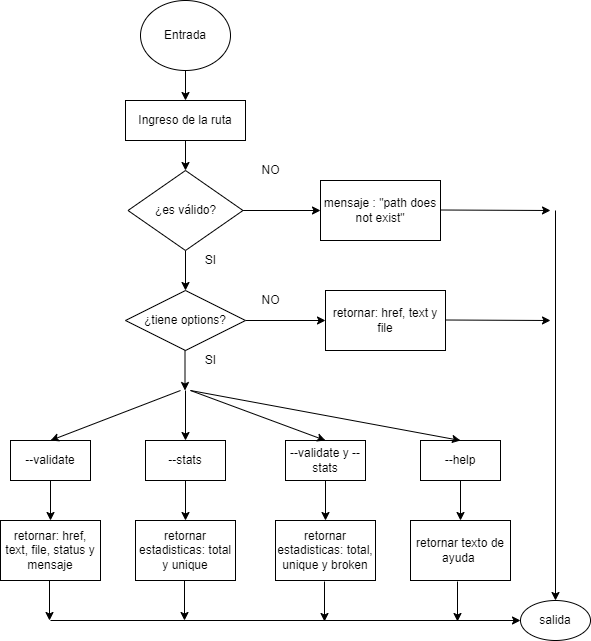

The diagram above was exported from draw.io. Its source (the exported page's mxGraphModel, read from the mxfile embedded in the PNG):
<mxGraphModel dx="862" dy="472" grid="1" gridSize="10" guides="1" tooltips="1" connect="1" arrows="1" fold="1" page="1" pageScale="1" pageWidth="827" pageHeight="1169" math="0" shadow="0">
  <root>
    <mxCell id="P0VZsIHKqdN9uzJddXL3-0" />
    <mxCell id="P0VZsIHKqdN9uzJddXL3-1" parent="P0VZsIHKqdN9uzJddXL3-0" />
    <mxCell id="P0VZsIHKqdN9uzJddXL3-4" value="" style="edgeStyle=orthogonalEdgeStyle;rounded=0;orthogonalLoop=1;jettySize=auto;html=1;" parent="P0VZsIHKqdN9uzJddXL3-1" source="P0VZsIHKqdN9uzJddXL3-2" target="P0VZsIHKqdN9uzJddXL3-3" edge="1">
      <mxGeometry relative="1" as="geometry" />
    </mxCell>
    <mxCell id="P0VZsIHKqdN9uzJddXL3-2" value="Entrada" style="ellipse;whiteSpace=wrap;html=1;" parent="P0VZsIHKqdN9uzJddXL3-1" vertex="1">
      <mxGeometry x="190" y="40" width="90" height="70" as="geometry" />
    </mxCell>
    <mxCell id="P0VZsIHKqdN9uzJddXL3-6" value="" style="edgeStyle=orthogonalEdgeStyle;rounded=0;orthogonalLoop=1;jettySize=auto;html=1;" parent="P0VZsIHKqdN9uzJddXL3-1" source="P0VZsIHKqdN9uzJddXL3-3" target="P0VZsIHKqdN9uzJddXL3-5" edge="1">
      <mxGeometry relative="1" as="geometry" />
    </mxCell>
    <mxCell id="P0VZsIHKqdN9uzJddXL3-3" value="Ingreso de la ruta" style="rounded=0;whiteSpace=wrap;html=1;" parent="P0VZsIHKqdN9uzJddXL3-1" vertex="1">
      <mxGeometry x="175" y="140" width="120" height="40" as="geometry" />
    </mxCell>
    <mxCell id="P0VZsIHKqdN9uzJddXL3-8" value="" style="edgeStyle=orthogonalEdgeStyle;rounded=0;orthogonalLoop=1;jettySize=auto;html=1;" parent="P0VZsIHKqdN9uzJddXL3-1" source="P0VZsIHKqdN9uzJddXL3-5" target="P0VZsIHKqdN9uzJddXL3-7" edge="1">
      <mxGeometry relative="1" as="geometry" />
    </mxCell>
    <mxCell id="P0VZsIHKqdN9uzJddXL3-10" value="" style="edgeStyle=orthogonalEdgeStyle;rounded=0;orthogonalLoop=1;jettySize=auto;html=1;" parent="P0VZsIHKqdN9uzJddXL3-1" source="P0VZsIHKqdN9uzJddXL3-5" target="P0VZsIHKqdN9uzJddXL3-9" edge="1">
      <mxGeometry relative="1" as="geometry" />
    </mxCell>
    <mxCell id="P0VZsIHKqdN9uzJddXL3-5" value="¿es válido?" style="rhombus;whiteSpace=wrap;html=1;" parent="P0VZsIHKqdN9uzJddXL3-1" vertex="1">
      <mxGeometry x="177.5" y="210" width="115" height="80" as="geometry" />
    </mxCell>
    <mxCell id="P0VZsIHKqdN9uzJddXL3-7" value="mensaje : &quot;path does not exist&quot;" style="whiteSpace=wrap;html=1;" parent="P0VZsIHKqdN9uzJddXL3-1" vertex="1">
      <mxGeometry x="370" y="220" width="120" height="60" as="geometry" />
    </mxCell>
    <mxCell id="P0VZsIHKqdN9uzJddXL3-12" value="" style="edgeStyle=orthogonalEdgeStyle;rounded=0;orthogonalLoop=1;jettySize=auto;html=1;" parent="P0VZsIHKqdN9uzJddXL3-1" source="P0VZsIHKqdN9uzJddXL3-9" target="P0VZsIHKqdN9uzJddXL3-11" edge="1">
      <mxGeometry relative="1" as="geometry" />
    </mxCell>
    <mxCell id="P0VZsIHKqdN9uzJddXL3-9" value="¿tiene options?" style="rhombus;whiteSpace=wrap;html=1;" parent="P0VZsIHKqdN9uzJddXL3-1" vertex="1">
      <mxGeometry x="175" y="330" width="120" height="60" as="geometry" />
    </mxCell>
    <mxCell id="P0VZsIHKqdN9uzJddXL3-11" value="retornar: href, text y file" style="whiteSpace=wrap;html=1;" parent="P0VZsIHKqdN9uzJddXL3-1" vertex="1">
      <mxGeometry x="375" y="330" width="120" height="60" as="geometry" />
    </mxCell>
    <mxCell id="P0VZsIHKqdN9uzJddXL3-13" value="NO" style="text;html=1;align=center;verticalAlign=middle;resizable=0;points=[];autosize=1;strokeColor=none;fillColor=none;" parent="P0VZsIHKqdN9uzJddXL3-1" vertex="1">
      <mxGeometry x="305" y="200" width="30" height="20" as="geometry" />
    </mxCell>
    <mxCell id="P0VZsIHKqdN9uzJddXL3-14" value="NO" style="text;html=1;align=center;verticalAlign=middle;resizable=0;points=[];autosize=1;strokeColor=none;fillColor=none;" parent="P0VZsIHKqdN9uzJddXL3-1" vertex="1">
      <mxGeometry x="305" y="330" width="30" height="20" as="geometry" />
    </mxCell>
    <mxCell id="P0VZsIHKqdN9uzJddXL3-15" value="SI" style="text;html=1;align=center;verticalAlign=middle;resizable=0;points=[];autosize=1;strokeColor=none;fillColor=none;" parent="P0VZsIHKqdN9uzJddXL3-1" vertex="1">
      <mxGeometry x="245" y="290" width="30" height="20" as="geometry" />
    </mxCell>
    <mxCell id="P0VZsIHKqdN9uzJddXL3-16" value="" style="edgeStyle=orthogonalEdgeStyle;rounded=0;orthogonalLoop=1;jettySize=auto;html=1;" parent="P0VZsIHKqdN9uzJddXL3-1" edge="1">
      <mxGeometry relative="1" as="geometry">
        <mxPoint x="234.5" y="390" as="sourcePoint" />
        <mxPoint x="234.5" y="430" as="targetPoint" />
      </mxGeometry>
    </mxCell>
    <mxCell id="P0VZsIHKqdN9uzJddXL3-17" value="SI" style="text;html=1;align=center;verticalAlign=middle;resizable=0;points=[];autosize=1;strokeColor=none;fillColor=none;" parent="P0VZsIHKqdN9uzJddXL3-1" vertex="1">
      <mxGeometry x="245" y="390" width="30" height="20" as="geometry" />
    </mxCell>
    <mxCell id="P0VZsIHKqdN9uzJddXL3-32" value="" style="edgeStyle=orthogonalEdgeStyle;rounded=0;orthogonalLoop=1;jettySize=auto;html=1;" parent="P0VZsIHKqdN9uzJddXL3-1" source="P0VZsIHKqdN9uzJddXL3-18" target="P0VZsIHKqdN9uzJddXL3-27" edge="1">
      <mxGeometry relative="1" as="geometry" />
    </mxCell>
    <mxCell id="P0VZsIHKqdN9uzJddXL3-18" value="--validate" style="rounded=0;whiteSpace=wrap;html=1;" parent="P0VZsIHKqdN9uzJddXL3-1" vertex="1">
      <mxGeometry x="60" y="480" width="80" height="40" as="geometry" />
    </mxCell>
    <mxCell id="P0VZsIHKqdN9uzJddXL3-33" value="" style="edgeStyle=orthogonalEdgeStyle;rounded=0;orthogonalLoop=1;jettySize=auto;html=1;" parent="P0VZsIHKqdN9uzJddXL3-1" source="P0VZsIHKqdN9uzJddXL3-19" target="P0VZsIHKqdN9uzJddXL3-28" edge="1">
      <mxGeometry relative="1" as="geometry" />
    </mxCell>
    <mxCell id="P0VZsIHKqdN9uzJddXL3-19" value="--stats" style="rounded=0;whiteSpace=wrap;html=1;" parent="P0VZsIHKqdN9uzJddXL3-1" vertex="1">
      <mxGeometry x="195" y="480" width="80" height="40" as="geometry" />
    </mxCell>
    <mxCell id="P0VZsIHKqdN9uzJddXL3-34" value="" style="edgeStyle=orthogonalEdgeStyle;rounded=0;orthogonalLoop=1;jettySize=auto;html=1;" parent="P0VZsIHKqdN9uzJddXL3-1" source="P0VZsIHKqdN9uzJddXL3-20" target="P0VZsIHKqdN9uzJddXL3-30" edge="1">
      <mxGeometry relative="1" as="geometry" />
    </mxCell>
    <mxCell id="P0VZsIHKqdN9uzJddXL3-20" value="--validate y --stats" style="rounded=0;whiteSpace=wrap;html=1;" parent="P0VZsIHKqdN9uzJddXL3-1" vertex="1">
      <mxGeometry x="335" y="480" width="80" height="40" as="geometry" />
    </mxCell>
    <mxCell id="P0VZsIHKqdN9uzJddXL3-35" value="" style="edgeStyle=orthogonalEdgeStyle;rounded=0;orthogonalLoop=1;jettySize=auto;html=1;" parent="P0VZsIHKqdN9uzJddXL3-1" source="P0VZsIHKqdN9uzJddXL3-21" target="P0VZsIHKqdN9uzJddXL3-31" edge="1">
      <mxGeometry relative="1" as="geometry" />
    </mxCell>
    <mxCell id="P0VZsIHKqdN9uzJddXL3-21" value="--help" style="rounded=0;whiteSpace=wrap;html=1;" parent="P0VZsIHKqdN9uzJddXL3-1" vertex="1">
      <mxGeometry x="470" y="480" width="80" height="40" as="geometry" />
    </mxCell>
    <mxCell id="P0VZsIHKqdN9uzJddXL3-23" value="" style="endArrow=classic;html=1;rounded=0;entryX=0.5;entryY=0;entryDx=0;entryDy=0;" parent="P0VZsIHKqdN9uzJddXL3-1" target="P0VZsIHKqdN9uzJddXL3-21" edge="1">
      <mxGeometry width="50" height="50" relative="1" as="geometry">
        <mxPoint x="240" y="430" as="sourcePoint" />
        <mxPoint x="440" y="480" as="targetPoint" />
        <Array as="points">
          <mxPoint x="240" y="430" />
        </Array>
      </mxGeometry>
    </mxCell>
    <mxCell id="P0VZsIHKqdN9uzJddXL3-24" value="" style="endArrow=classic;html=1;rounded=0;entryX=0.5;entryY=0;entryDx=0;entryDy=0;" parent="P0VZsIHKqdN9uzJddXL3-1" target="P0VZsIHKqdN9uzJddXL3-19" edge="1">
      <mxGeometry width="50" height="50" relative="1" as="geometry">
        <mxPoint x="235" y="430" as="sourcePoint" />
        <mxPoint x="190" y="460" as="targetPoint" />
      </mxGeometry>
    </mxCell>
    <mxCell id="P0VZsIHKqdN9uzJddXL3-25" value="" style="endArrow=classic;html=1;rounded=0;entryX=0.5;entryY=0;entryDx=0;entryDy=0;" parent="P0VZsIHKqdN9uzJddXL3-1" target="P0VZsIHKqdN9uzJddXL3-20" edge="1">
      <mxGeometry width="50" height="50" relative="1" as="geometry">
        <mxPoint x="240" y="430" as="sourcePoint" />
        <mxPoint x="262.5" y="480" as="targetPoint" />
      </mxGeometry>
    </mxCell>
    <mxCell id="P0VZsIHKqdN9uzJddXL3-26" value="" style="endArrow=classic;html=1;rounded=0;entryX=0.5;entryY=0;entryDx=0;entryDy=0;" parent="P0VZsIHKqdN9uzJddXL3-1" target="P0VZsIHKqdN9uzJddXL3-18" edge="1">
      <mxGeometry width="50" height="50" relative="1" as="geometry">
        <mxPoint x="230" y="430" as="sourcePoint" />
        <mxPoint x="160" y="470" as="targetPoint" />
      </mxGeometry>
    </mxCell>
    <mxCell id="P0VZsIHKqdN9uzJddXL3-27" value="retornar: href, text, file, status y mensaje" style="whiteSpace=wrap;html=1;" parent="P0VZsIHKqdN9uzJddXL3-1" vertex="1">
      <mxGeometry x="50" y="560" width="100" height="60" as="geometry" />
    </mxCell>
    <mxCell id="P0VZsIHKqdN9uzJddXL3-28" value="retornar estadisticas: total y unique" style="whiteSpace=wrap;html=1;" parent="P0VZsIHKqdN9uzJddXL3-1" vertex="1">
      <mxGeometry x="185" y="560" width="100" height="60" as="geometry" />
    </mxCell>
    <mxCell id="P0VZsIHKqdN9uzJddXL3-30" value="retornar estadisticas: total, unique y broken" style="whiteSpace=wrap;html=1;" parent="P0VZsIHKqdN9uzJddXL3-1" vertex="1">
      <mxGeometry x="325" y="560" width="100" height="60" as="geometry" />
    </mxCell>
    <mxCell id="P0VZsIHKqdN9uzJddXL3-31" value="retornar texto de ayuda&amp;nbsp;" style="whiteSpace=wrap;html=1;" parent="P0VZsIHKqdN9uzJddXL3-1" vertex="1">
      <mxGeometry x="460" y="560" width="100" height="60" as="geometry" />
    </mxCell>
    <mxCell id="P0VZsIHKqdN9uzJddXL3-36" value="" style="edgeStyle=orthogonalEdgeStyle;rounded=0;orthogonalLoop=1;jettySize=auto;html=1;" parent="P0VZsIHKqdN9uzJddXL3-1" edge="1">
      <mxGeometry relative="1" as="geometry">
        <mxPoint x="99" y="620" as="sourcePoint" />
        <mxPoint x="99" y="660" as="targetPoint" />
      </mxGeometry>
    </mxCell>
    <mxCell id="P0VZsIHKqdN9uzJddXL3-37" value="" style="edgeStyle=orthogonalEdgeStyle;rounded=0;orthogonalLoop=1;jettySize=auto;html=1;" parent="P0VZsIHKqdN9uzJddXL3-1" edge="1">
      <mxGeometry relative="1" as="geometry">
        <mxPoint x="234" y="620" as="sourcePoint" />
        <mxPoint x="234" y="660" as="targetPoint" />
      </mxGeometry>
    </mxCell>
    <mxCell id="P0VZsIHKqdN9uzJddXL3-38" value="" style="edgeStyle=orthogonalEdgeStyle;rounded=0;orthogonalLoop=1;jettySize=auto;html=1;" parent="P0VZsIHKqdN9uzJddXL3-1" edge="1">
      <mxGeometry relative="1" as="geometry">
        <mxPoint x="374" y="621" as="sourcePoint" />
        <mxPoint x="374" y="661" as="targetPoint" />
      </mxGeometry>
    </mxCell>
    <mxCell id="P0VZsIHKqdN9uzJddXL3-39" value="" style="edgeStyle=orthogonalEdgeStyle;rounded=0;orthogonalLoop=1;jettySize=auto;html=1;" parent="P0VZsIHKqdN9uzJddXL3-1" edge="1">
      <mxGeometry relative="1" as="geometry">
        <mxPoint x="507" y="621" as="sourcePoint" />
        <mxPoint x="507" y="661" as="targetPoint" />
      </mxGeometry>
    </mxCell>
    <mxCell id="P0VZsIHKqdN9uzJddXL3-40" value="" style="endArrow=classic;html=1;rounded=0;" parent="P0VZsIHKqdN9uzJddXL3-1" edge="1">
      <mxGeometry width="50" height="50" relative="1" as="geometry">
        <mxPoint x="100" y="660" as="sourcePoint" />
        <mxPoint x="570" y="660" as="targetPoint" />
      </mxGeometry>
    </mxCell>
    <mxCell id="P0VZsIHKqdN9uzJddXL3-41" value="salida" style="ellipse;whiteSpace=wrap;html=1;" parent="P0VZsIHKqdN9uzJddXL3-1" vertex="1">
      <mxGeometry x="570" y="640" width="70" height="40" as="geometry" />
    </mxCell>
    <mxCell id="P0VZsIHKqdN9uzJddXL3-42" value="" style="endArrow=classic;html=1;rounded=0;" parent="P0VZsIHKqdN9uzJddXL3-1" edge="1">
      <mxGeometry width="50" height="50" relative="1" as="geometry">
        <mxPoint x="495" y="359.5" as="sourcePoint" />
        <mxPoint x="600" y="360" as="targetPoint" />
      </mxGeometry>
    </mxCell>
    <mxCell id="P0VZsIHKqdN9uzJddXL3-43" value="" style="endArrow=classic;html=1;rounded=0;" parent="P0VZsIHKqdN9uzJddXL3-1" edge="1">
      <mxGeometry width="50" height="50" relative="1" as="geometry">
        <mxPoint x="490" y="249.5" as="sourcePoint" />
        <mxPoint x="600" y="250" as="targetPoint" />
      </mxGeometry>
    </mxCell>
    <mxCell id="P0VZsIHKqdN9uzJddXL3-44" value="" style="endArrow=classic;html=1;rounded=0;entryX=0.5;entryY=0;entryDx=0;entryDy=0;" parent="P0VZsIHKqdN9uzJddXL3-1" target="P0VZsIHKqdN9uzJddXL3-41" edge="1">
      <mxGeometry width="50" height="50" relative="1" as="geometry">
        <mxPoint x="605" y="250" as="sourcePoint" />
        <mxPoint x="680" y="300" as="targetPoint" />
      </mxGeometry>
    </mxCell>
  </root>
</mxGraphModel>